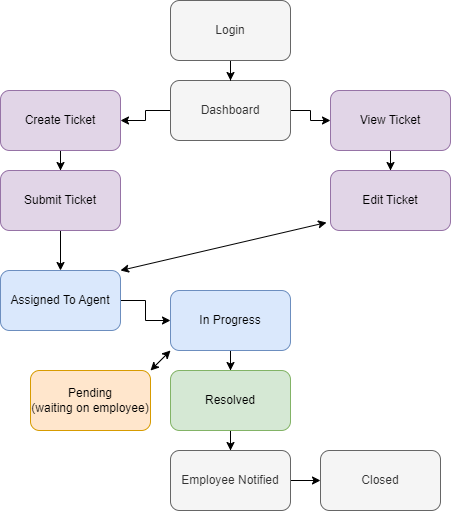

The diagram above was exported from draw.io. Its source (the exported page's mxGraphModel, read from the mxfile embedded in the PNG):
<mxGraphModel dx="774" dy="497" grid="1" gridSize="10" guides="1" tooltips="1" connect="1" arrows="1" fold="1" page="1" pageScale="1" pageWidth="850" pageHeight="1100" math="0" shadow="0">
  <root>
    <mxCell id="0" />
    <mxCell id="1" parent="0" />
    <mxCell id="eW_ccVX8nLb1CDja7dwN-16" edge="1" parent="1" source="eW_ccVX8nLb1CDja7dwN-2" style="edgeStyle=orthogonalEdgeStyle;rounded=0;orthogonalLoop=1;jettySize=auto;html=1;" target="eW_ccVX8nLb1CDja7dwN-3" value="">
      <mxGeometry relative="1" as="geometry" />
    </mxCell>
    <mxCell id="eW_ccVX8nLb1CDja7dwN-17" edge="1" parent="1" source="eW_ccVX8nLb1CDja7dwN-2" style="edgeStyle=orthogonalEdgeStyle;rounded=0;orthogonalLoop=1;jettySize=auto;html=1;" target="eW_ccVX8nLb1CDja7dwN-4" value="">
      <mxGeometry relative="1" as="geometry" />
    </mxCell>
    <mxCell id="eW_ccVX8nLb1CDja7dwN-2" parent="1" style="rounded=1;whiteSpace=wrap;html=1;fillColor=#f5f5f5;fontColor=#333333;strokeColor=#666666;" value="Dashboard" vertex="1">
      <mxGeometry height="60" width="120" x="310" y="100" as="geometry" />
    </mxCell>
    <mxCell id="eW_ccVX8nLb1CDja7dwN-21" edge="1" parent="1" source="eW_ccVX8nLb1CDja7dwN-3" style="edgeStyle=orthogonalEdgeStyle;rounded=0;orthogonalLoop=1;jettySize=auto;html=1;" target="eW_ccVX8nLb1CDja7dwN-5" value="">
      <mxGeometry relative="1" as="geometry" />
    </mxCell>
    <mxCell id="eW_ccVX8nLb1CDja7dwN-3" parent="1" style="rounded=1;whiteSpace=wrap;html=1;fillColor=#e1d5e7;strokeColor=#9673a6;" value="Create Ticket" vertex="1">
      <mxGeometry height="60" width="120" x="140" y="110" as="geometry" />
    </mxCell>
    <mxCell id="eW_ccVX8nLb1CDja7dwN-22" edge="1" parent="1" source="eW_ccVX8nLb1CDja7dwN-4" style="edgeStyle=orthogonalEdgeStyle;rounded=0;orthogonalLoop=1;jettySize=auto;html=1;" target="eW_ccVX8nLb1CDja7dwN-7" value="">
      <mxGeometry relative="1" as="geometry" />
    </mxCell>
    <mxCell id="eW_ccVX8nLb1CDja7dwN-4" parent="1" style="rounded=1;whiteSpace=wrap;html=1;fillColor=#e1d5e7;strokeColor=#9673a6;" value="View Ticket" vertex="1">
      <mxGeometry height="60" width="120" x="470" y="110" as="geometry" />
    </mxCell>
    <mxCell id="eW_ccVX8nLb1CDja7dwN-23" edge="1" parent="1" source="eW_ccVX8nLb1CDja7dwN-5" style="edgeStyle=orthogonalEdgeStyle;rounded=0;orthogonalLoop=1;jettySize=auto;html=1;" target="eW_ccVX8nLb1CDja7dwN-6" value="">
      <mxGeometry relative="1" as="geometry" />
    </mxCell>
    <mxCell id="eW_ccVX8nLb1CDja7dwN-5" parent="1" style="rounded=1;whiteSpace=wrap;html=1;fillColor=#e1d5e7;strokeColor=#9673a6;" value="Submit Ticket" vertex="1">
      <mxGeometry height="60" width="120" x="140" y="190" as="geometry" />
    </mxCell>
    <mxCell id="eW_ccVX8nLb1CDja7dwN-26" edge="1" parent="1" source="eW_ccVX8nLb1CDja7dwN-6" style="edgeStyle=orthogonalEdgeStyle;rounded=0;orthogonalLoop=1;jettySize=auto;html=1;" target="eW_ccVX8nLb1CDja7dwN-25" value="">
      <mxGeometry relative="1" as="geometry" />
    </mxCell>
    <mxCell id="eW_ccVX8nLb1CDja7dwN-6" parent="1" style="rounded=1;whiteSpace=wrap;html=1;fillColor=#dae8fc;strokeColor=#6c8ebf;" value="Assigned To Agent" vertex="1">
      <mxGeometry height="60" width="120" x="140" y="290" as="geometry" />
    </mxCell>
    <mxCell id="eW_ccVX8nLb1CDja7dwN-7" parent="1" style="rounded=1;whiteSpace=wrap;html=1;fillColor=#e1d5e7;strokeColor=#9673a6;" value="Edit Ticket" vertex="1">
      <mxGeometry height="60" width="120" x="470" y="190" as="geometry" />
    </mxCell>
    <mxCell id="eW_ccVX8nLb1CDja7dwN-20" edge="1" parent="1" source="eW_ccVX8nLb1CDja7dwN-19" style="edgeStyle=orthogonalEdgeStyle;rounded=0;orthogonalLoop=1;jettySize=auto;html=1;" target="eW_ccVX8nLb1CDja7dwN-2" value="">
      <mxGeometry relative="1" as="geometry" />
    </mxCell>
    <mxCell id="eW_ccVX8nLb1CDja7dwN-19" parent="1" style="rounded=1;whiteSpace=wrap;html=1;fillColor=#f5f5f5;fontColor=#333333;strokeColor=#666666;" value="Login" vertex="1">
      <mxGeometry height="60" width="120" x="310" y="20" as="geometry" />
    </mxCell>
    <mxCell id="eW_ccVX8nLb1CDja7dwN-28" edge="1" parent="1" source="eW_ccVX8nLb1CDja7dwN-25" style="edgeStyle=orthogonalEdgeStyle;rounded=0;orthogonalLoop=1;jettySize=auto;html=1;" target="eW_ccVX8nLb1CDja7dwN-27" value="">
      <mxGeometry relative="1" as="geometry" />
    </mxCell>
    <mxCell id="eW_ccVX8nLb1CDja7dwN-25" parent="1" style="rounded=1;whiteSpace=wrap;html=1;fillColor=#dae8fc;strokeColor=#6c8ebf;" value="In Progress" vertex="1">
      <mxGeometry height="60" width="120" x="310" y="310" as="geometry" />
    </mxCell>
    <mxCell id="eW_ccVX8nLb1CDja7dwN-30" edge="1" parent="1" source="eW_ccVX8nLb1CDja7dwN-27" style="edgeStyle=orthogonalEdgeStyle;rounded=0;orthogonalLoop=1;jettySize=auto;html=1;" target="eW_ccVX8nLb1CDja7dwN-29" value="">
      <mxGeometry relative="1" as="geometry" />
    </mxCell>
    <mxCell id="eW_ccVX8nLb1CDja7dwN-27" parent="1" style="rounded=1;whiteSpace=wrap;html=1;fillColor=#d5e8d4;strokeColor=#82b366;" value="Resolved" vertex="1">
      <mxGeometry height="60" width="120" x="310" y="390" as="geometry" />
    </mxCell>
    <mxCell id="eW_ccVX8nLb1CDja7dwN-32" edge="1" parent="1" source="eW_ccVX8nLb1CDja7dwN-29" style="edgeStyle=orthogonalEdgeStyle;rounded=0;orthogonalLoop=1;jettySize=auto;html=1;" target="eW_ccVX8nLb1CDja7dwN-31" value="">
      <mxGeometry relative="1" as="geometry" />
    </mxCell>
    <mxCell id="eW_ccVX8nLb1CDja7dwN-29" parent="1" style="rounded=1;whiteSpace=wrap;html=1;fillColor=#f5f5f5;fontColor=#333333;strokeColor=#666666;" value="Employee Notified" vertex="1">
      <mxGeometry height="60" width="120" x="310" y="470" as="geometry" />
    </mxCell>
    <mxCell id="eW_ccVX8nLb1CDja7dwN-31" parent="1" style="rounded=1;whiteSpace=wrap;html=1;fillColor=#f5f5f5;fontColor=#333333;strokeColor=#666666;" value="Closed" vertex="1">
      <mxGeometry height="60" width="120" x="460" y="470" as="geometry" />
    </mxCell>
    <mxCell id="eW_ccVX8nLb1CDja7dwN-34" edge="1" parent="1" source="eW_ccVX8nLb1CDja7dwN-6" style="endArrow=classic;startArrow=classic;html=1;rounded=0;entryX=-0.033;entryY=0.867;entryDx=0;entryDy=0;entryPerimeter=0;exitX=1;exitY=0;exitDx=0;exitDy=0;" target="eW_ccVX8nLb1CDja7dwN-7" value="">
      <mxGeometry height="50" relative="1" width="50" as="geometry">
        <Array as="points" />
        <mxPoint x="260" y="300" as="sourcePoint" />
        <mxPoint x="310" y="250" as="targetPoint" />
      </mxGeometry>
    </mxCell>
    <mxCell id="eW_ccVX8nLb1CDja7dwN-35" parent="1" style="rounded=1;whiteSpace=wrap;html=1;fillColor=#ffe6cc;strokeColor=#d79b00;" value="Pending&lt;div&gt;(waiting on employee)&lt;/div&gt;" vertex="1">
      <mxGeometry height="60" width="120" x="170" y="390" as="geometry" />
    </mxCell>
    <mxCell id="eW_ccVX8nLb1CDja7dwN-36" edge="1" parent="1" source="eW_ccVX8nLb1CDja7dwN-35" style="endArrow=classic;startArrow=classic;html=1;rounded=0;entryX=0;entryY=1;entryDx=0;entryDy=0;exitX=1;exitY=0;exitDx=0;exitDy=0;" target="eW_ccVX8nLb1CDja7dwN-25" value="">
      <mxGeometry height="50" relative="1" width="50" as="geometry">
        <mxPoint x="270" y="390" as="sourcePoint" />
        <mxPoint x="320" y="340" as="targetPoint" />
      </mxGeometry>
    </mxCell>
  </root>
</mxGraphModel>